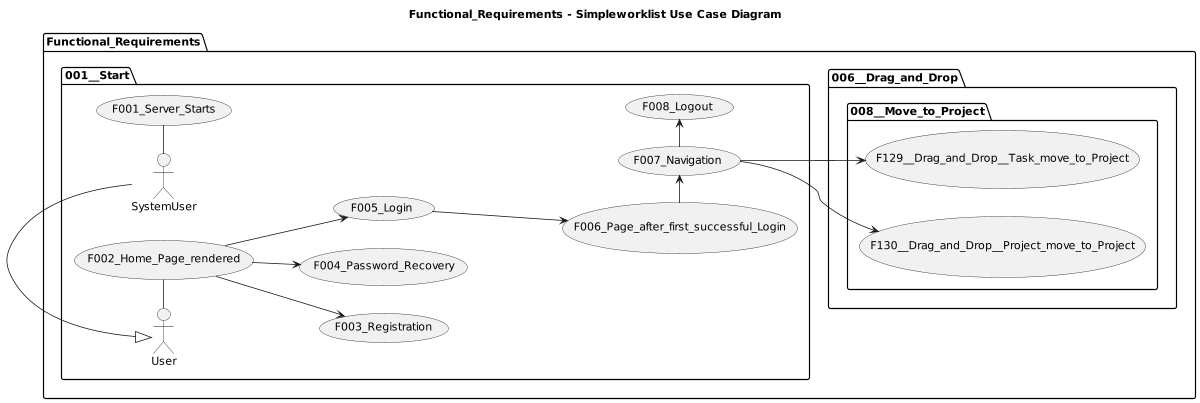

The diagram above was rendered by PlantUML. Its source (embedded in the PNG):
@startuml

title Functional_Requirements - Simpleworklist Use Case Diagram

left to right direction
'top to bottom direction

'https://plantuml.com/use-case-diagram

scale 1200 width

package Functional_Requirements {

  package 001__Start {
    SystemUser - (F001_Server_Starts)
    User - (F002_Home_Page_rendered)
    (F002_Home_Page_rendered) --> (F003_Registration)
    (F002_Home_Page_rendered) --> (F004_Password_Recovery)
    (F002_Home_Page_rendered) --> (F005_Login)
    (F005_Login) ---> (F006_Page_after_first_successful_Login)
    (F006_Page_after_first_successful_Login) -> (F007_Navigation)
    (F007_Navigation) -> (F008_Logout)

    User <|- SystemUser
  }

  package 006__Drag_and_Drop {

    package 008__Move_to_Project {
      (F007_Navigation) --> (F129__Drag_and_Drop__Task_move_to_Project)
      (F007_Navigation) --> (F130__Drag_and_Drop__Project_move_to_Project)
    }

  }

}
@enduml